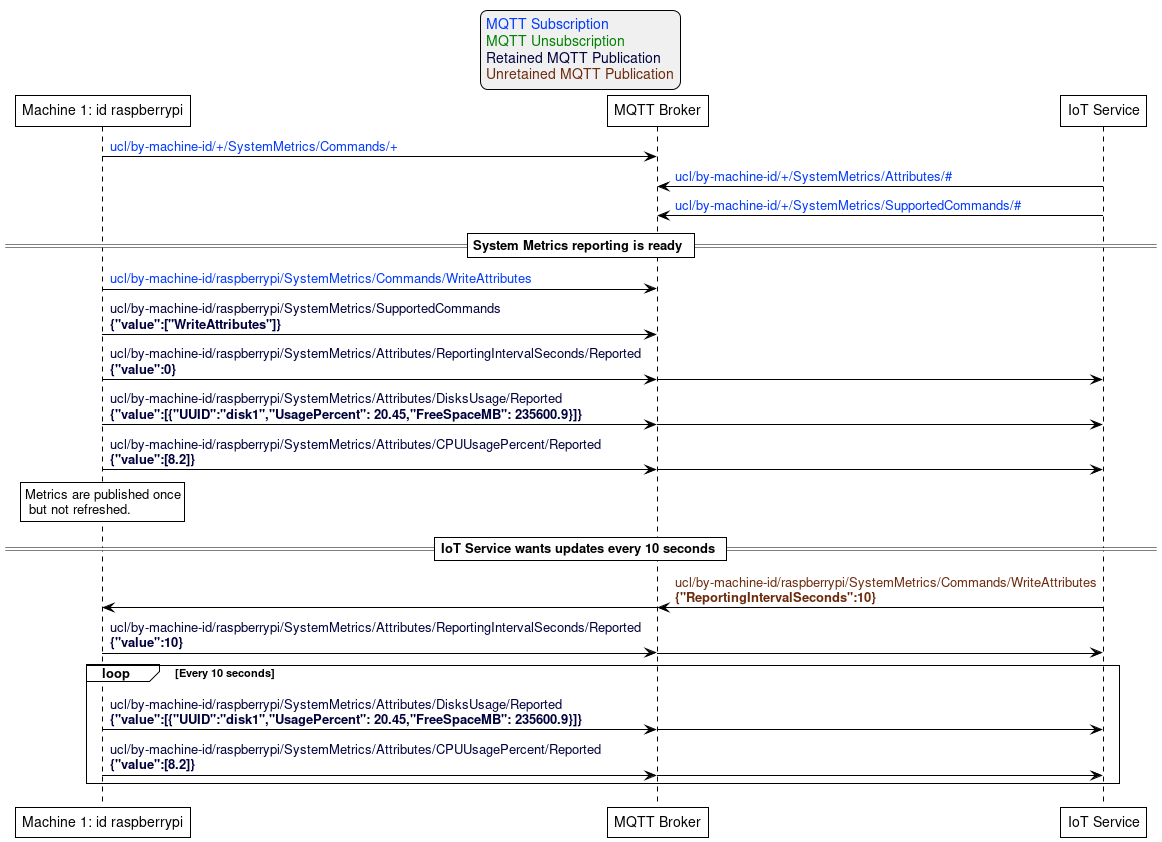

The diagram above was rendered by PlantUML. Its source (embedded in the PNG):
@startuml
'Style matching the other figures in chapter.
!theme plain
skinparam LegendBackgroundColor #F0F0F0

' Allows to do simultaneous transmissions
!pragma teoz true

legend top
<font color=#0039FB>MQTT Subscription</font>
<font color=#008000>MQTT Unsubscription</font>
<font color=#00003C>Retained MQTT Publication</font>
<font color=#6C2A0D>Unretained MQTT Publication</font>
endlegend

participant "Machine 1: id raspberrypi" as rpi
participant "MQTT Broker" as mqtt_broker
participant "IoT Service" as iot_service

rpi -> mqtt_broker: <font color=#0039FB>ucl/by-machine-id/+/SystemMetrics/Commands/+</font>
iot_service -> mqtt_broker: <font color=#0039FB>ucl/by-machine-id/+/SystemMetrics/Attributes/#</font>
iot_service -> mqtt_broker: <font color=#0039FB>ucl/by-machine-id/+/SystemMetrics/SupportedCommands/#</font>

== System Metrics reporting is ready ==

rpi -> mqtt_broker: <font color=#0039FB>ucl/by-machine-id/raspberrypi/SystemMetrics/Commands/WriteAttributes</font>
rpi -> mqtt_broker: <font color=#00003C>ucl/by-machine-id/raspberrypi/SystemMetrics/SupportedCommands\n<font color=#00003C><b>{"value":["WriteAttributes"]}
rpi -> mqtt_broker: <font color=#00003C>ucl/by-machine-id/raspberrypi/SystemMetrics/Attributes/ReportingIntervalSeconds/Reported\n<font color=#00003C><b>{"value":0}
& mqtt_broker -> iot_service

rpi -> mqtt_broker: <font color=#00003C>ucl/by-machine-id/raspberrypi/SystemMetrics/Attributes/DisksUsage/Reported\n<font color=#00003C><b>{"value":[{"UUID":"disk1","UsagePercent": 20.45,"FreeSpaceMB": 235600.9}]}
& mqtt_broker -> iot_service
rpi -> mqtt_broker: <font color=#00003C>ucl/by-machine-id/raspberrypi/SystemMetrics/Attributes/CPUUsagePercent/Reported\n<font color=#00003C><b>{"value":[8.2]}
& mqtt_broker -> iot_service

rnote over rpi: Metrics are published once\n but not refreshed.

== IoT Service wants updates every 10 seconds ==

iot_service -> mqtt_broker: <font color=#6C2A0D>ucl/by-machine-id/raspberrypi/SystemMetrics/Commands/WriteAttributes\n<font color=#6C2A0D><b>{"ReportingIntervalSeconds":10}
& mqtt_broker -> rpi
rpi -> mqtt_broker: <font color=#00003C>ucl/by-machine-id/raspberrypi/SystemMetrics/Attributes/ReportingIntervalSeconds/Reported\n<font color=#00003C><b>{"value":10}
& mqtt_broker -> iot_service

loop Every 10 seconds
  rpi -> mqtt_broker: <font color=#00003C>ucl/by-machine-id/raspberrypi/SystemMetrics/Attributes/DisksUsage/Reported\n<font color=#00003C><b>{"value":[{"UUID":"disk1","UsagePercent": 20.45,"FreeSpaceMB": 235600.9}]}
  & mqtt_broker -> iot_service
  rpi -> mqtt_broker: <font color=#00003C>ucl/by-machine-id/raspberrypi/SystemMetrics/Attributes/CPUUsagePercent/Reported\n<font color=#00003C><b>{"value":[8.2]}
  & mqtt_broker -> iot_service
end
@enduml